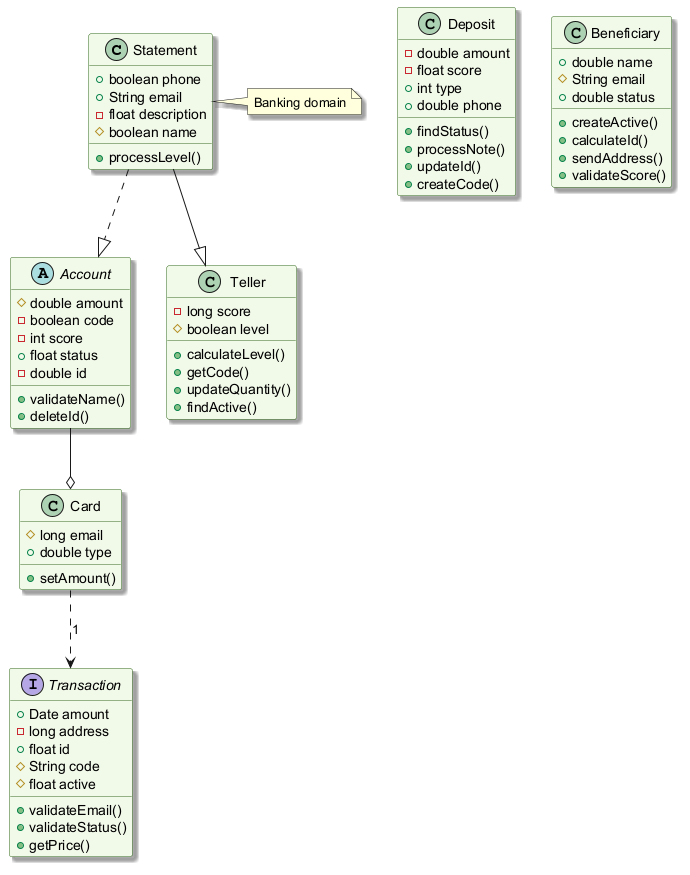

The diagram above was rendered by PlantUML. Its source (embedded in the PNG):
@startuml
skinparam backgroundColor #FFFFFF
skinparam classBackgroundColor #F1F8E9
skinparam classBorderColor #33691E
skinparam shadowing true
class Statement {
  +boolean phone
  +String email
  -float description
  #boolean name
  +processLevel()
}
class Card {
  #long email
  +double type
  +setAmount()
}
class Deposit {
  -double amount
  -float score
  +int type
  +double phone
  +findStatus()
  +processNote()
  +updateId()
  +createCode()
}
class Beneficiary {
  +double name
  #String email
  +double status
  +createActive()
  +calculateId()
  +sendAddress()
  +validateScore()
}
abstract class Account {
  #double amount
  -boolean code
  -int score
  +float status
  -double id
  +validateName()
  +deleteId()
}
class Teller {
  -long score
  #boolean level
  +calculateLevel()
  +getCode()
  +updateQuantity()
  +findActive()
}
interface Transaction {
  +Date amount
  -long address
  +float id
  #String code
  #float active
  +validateEmail()
  +validateStatus()
  +getPrice()
}
Account --o Card
Card ..> Transaction : "1"
Statement ..|> Account
Statement --|> Teller
note right of Statement : Banking domain
@enduml